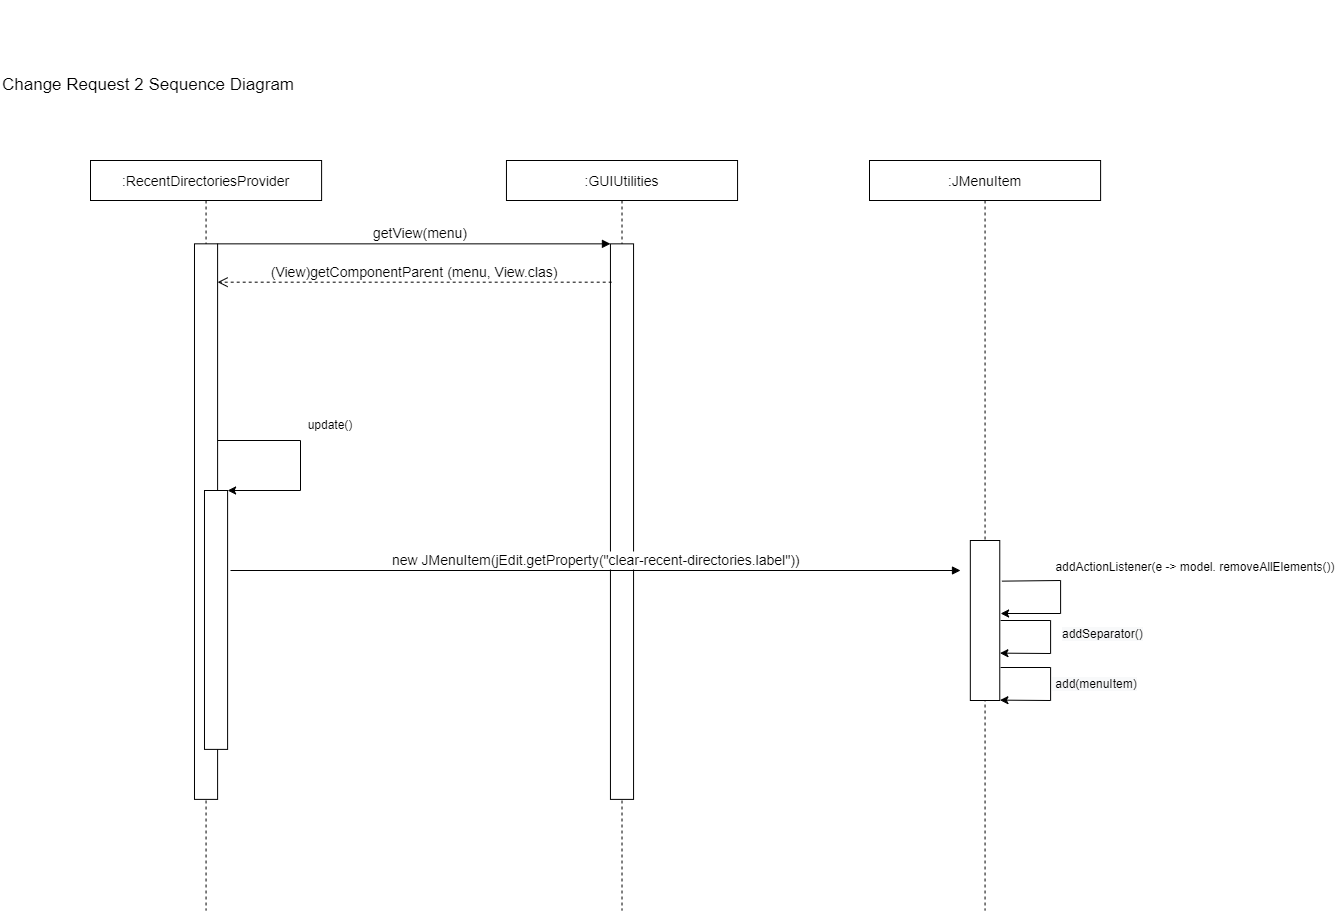

The diagram above was exported from draw.io. Its source (the exported page's mxGraphModel, read from the mxfile embedded in the PNG):
<mxGraphModel dx="2171" dy="1419" grid="1" gridSize="10" guides="1" tooltips="1" connect="1" arrows="1" fold="1" page="1" pageScale="1" pageWidth="850" pageHeight="1100" math="0" shadow="0">
  <root>
    <mxCell id="0" />
    <mxCell id="1" parent="0" />
    <mxCell id="wxjJ344bj31lnfF-qyrw-1" value="" style="endArrow=classic;html=1;rounded=0;fontSize=18;exitX=1.073;exitY=0.254;exitDx=0;exitDy=0;exitPerimeter=0;" edge="1" parent="1" source="B2oQSEZfVPR0pIBKv_4K-9">
      <mxGeometry width="50" height="50" relative="1" as="geometry">
        <mxPoint x="1030.1" y="580" as="sourcePoint" />
        <mxPoint x="1020.0999999999999" y="613" as="targetPoint" />
        <Array as="points">
          <mxPoint x="1080.1" y="580" />
          <mxPoint x="1080.1" y="613" />
        </Array>
      </mxGeometry>
    </mxCell>
    <mxCell id="3nuBFxr9cyL0pnOWT2aG-1" value=":RecentDirectoriesProvider" style="shape=umlLifeline;perimeter=lifelinePerimeter;container=1;collapsible=0;recursiveResize=0;rounded=0;shadow=0;strokeWidth=1;fontSize=14;" parent="1" vertex="1">
      <mxGeometry x="110" y="160" width="231.09787949444106" height="750" as="geometry" />
    </mxCell>
    <mxCell id="3nuBFxr9cyL0pnOWT2aG-2" value="" style="points=[];perimeter=orthogonalPerimeter;rounded=0;shadow=0;strokeWidth=1;fontSize=14;" parent="3nuBFxr9cyL0pnOWT2aG-1" vertex="1">
      <mxGeometry x="103.99343533909077" y="83.33333333333333" width="23.111008816259545" height="555.5555555555555" as="geometry" />
    </mxCell>
    <mxCell id="wxjJ344bj31lnfF-qyrw-6" value="" style="points=[];perimeter=orthogonalPerimeter;rounded=0;shadow=0;strokeWidth=1;fontSize=14;" vertex="1" parent="3nuBFxr9cyL0pnOWT2aG-1">
      <mxGeometry x="113.99000000000001" y="330" width="23.11" height="258.89" as="geometry" />
    </mxCell>
    <mxCell id="wxjJ344bj31lnfF-qyrw-7" value="" style="endArrow=classic;html=1;rounded=0;fontSize=12;" edge="1" parent="3nuBFxr9cyL0pnOWT2aG-1" source="3nuBFxr9cyL0pnOWT2aG-2" target="wxjJ344bj31lnfF-qyrw-6">
      <mxGeometry width="50" height="50" relative="1" as="geometry">
        <mxPoint x="330" y="330" as="sourcePoint" />
        <mxPoint x="250" y="361" as="targetPoint" />
        <Array as="points">
          <mxPoint x="210" y="280" />
          <mxPoint x="210" y="330" />
        </Array>
      </mxGeometry>
    </mxCell>
    <mxCell id="3nuBFxr9cyL0pnOWT2aG-5" value=":GUIUtilities" style="shape=umlLifeline;perimeter=lifelinePerimeter;container=1;collapsible=0;recursiveResize=0;rounded=0;shadow=0;strokeWidth=1;fontSize=14;" parent="1" vertex="1">
      <mxGeometry x="525.9615326882085" y="160" width="231.09787949444106" height="750" as="geometry" />
    </mxCell>
    <mxCell id="3nuBFxr9cyL0pnOWT2aG-6" value="" style="points=[];perimeter=orthogonalPerimeter;rounded=0;shadow=0;strokeWidth=1;fontSize=14;" parent="3nuBFxr9cyL0pnOWT2aG-5" vertex="1">
      <mxGeometry x="103.99343533909077" y="83.34722222222221" width="23.111008816259545" height="555.5416666666666" as="geometry" />
    </mxCell>
    <mxCell id="3nuBFxr9cyL0pnOWT2aG-7" value="(View)getComponentParent (menu, View.clas)" style="verticalAlign=bottom;endArrow=open;dashed=1;endSize=8;shadow=0;strokeWidth=1;exitX=0.054;exitY=0.069;exitDx=0;exitDy=0;exitPerimeter=0;fontSize=14;" parent="1" source="3nuBFxr9cyL0pnOWT2aG-6" target="3nuBFxr9cyL0pnOWT2aG-2" edge="1">
      <mxGeometry relative="1" as="geometry">
        <mxPoint x="468.19360317253813" y="773.8888888888889" as="targetPoint" />
      </mxGeometry>
    </mxCell>
    <mxCell id="3nuBFxr9cyL0pnOWT2aG-8" value="getView(menu)" style="verticalAlign=bottom;endArrow=block;entryX=0;entryY=0;shadow=0;strokeWidth=1;fontSize=14;" parent="1" source="3nuBFxr9cyL0pnOWT2aG-2" target="3nuBFxr9cyL0pnOWT2aG-6" edge="1">
      <mxGeometry x="0.0311" relative="1" as="geometry">
        <mxPoint x="468.19360317253813" y="474.8148148148148" as="sourcePoint" />
        <mxPoint as="offset" />
      </mxGeometry>
    </mxCell>
    <mxCell id="3nuBFxr9cyL0pnOWT2aG-9" value="new JMenuItem(jEdit.getProperty(&quot;clear-recent-directories.label&quot;))" style="verticalAlign=bottom;endArrow=block;shadow=0;strokeWidth=1;fontSize=14;" parent="1" edge="1">
      <mxGeometry relative="1" as="geometry">
        <mxPoint x="250" y="570" as="sourcePoint" />
        <mxPoint x="980" y="570" as="targetPoint" />
      </mxGeometry>
    </mxCell>
    <mxCell id="B2oQSEZfVPR0pIBKv_4K-8" value=":JMenuItem" style="shape=umlLifeline;perimeter=lifelinePerimeter;container=1;collapsible=0;recursiveResize=0;rounded=0;shadow=0;strokeWidth=1;fontSize=14;" parent="1" vertex="1">
      <mxGeometry x="889.0021205055589" y="160" width="231.09787949444106" height="750" as="geometry" />
    </mxCell>
    <mxCell id="wxjJ344bj31lnfF-qyrw-4" value="" style="endArrow=classic;html=1;rounded=0;fontSize=18;entryX=1.005;entryY=0.595;entryDx=0;entryDy=0;entryPerimeter=0;" edge="1" parent="B2oQSEZfVPR0pIBKv_4K-8">
      <mxGeometry width="50" height="50" relative="1" as="geometry">
        <mxPoint x="131.09787949444103" y="460" as="sourcePoint" />
        <mxPoint x="130.41719999999964" y="492.6395499999999" as="targetPoint" />
        <Array as="points">
          <mxPoint x="181.09787949444103" y="460" />
          <mxPoint x="181.09787949444103" y="493" />
        </Array>
      </mxGeometry>
    </mxCell>
    <mxCell id="wxjJ344bj31lnfF-qyrw-9" value="" style="endArrow=classic;html=1;rounded=0;fontSize=18;entryX=1.005;entryY=0.595;entryDx=0;entryDy=0;entryPerimeter=0;" edge="1" parent="B2oQSEZfVPR0pIBKv_4K-8">
      <mxGeometry width="50" height="50" relative="1" as="geometry">
        <mxPoint x="131.09787949444103" y="507" as="sourcePoint" />
        <mxPoint x="130.41719999999964" y="539.6395499999999" as="targetPoint" />
        <Array as="points">
          <mxPoint x="181.09787949444103" y="507" />
          <mxPoint x="181.09787949444103" y="540" />
        </Array>
      </mxGeometry>
    </mxCell>
    <mxCell id="B2oQSEZfVPR0pIBKv_4K-9" value="" style="points=[];perimeter=orthogonalPerimeter;rounded=0;shadow=0;strokeWidth=1;fontSize=14;" parent="1" vertex="1">
      <mxGeometry x="989.8299999999999" y="540" width="29.44" height="160" as="geometry" />
    </mxCell>
    <mxCell id="wxjJ344bj31lnfF-qyrw-3" value="&lt;font style=&quot;font-size: 12px&quot;&gt;addActionListener(e -&amp;gt; model. removeAllElements())&lt;/font&gt;" style="text;html=1;strokeColor=none;fillColor=none;align=center;verticalAlign=middle;whiteSpace=wrap;rounded=0;fontSize=18;" vertex="1" parent="1">
      <mxGeometry x="1070.1" y="550" width="290" height="30" as="geometry" />
    </mxCell>
    <mxCell id="wxjJ344bj31lnfF-qyrw-5" value="&lt;span style=&quot;color: rgb(0 , 0 , 0) ; font-family: &amp;#34;helvetica&amp;#34; ; font-size: 12px ; font-style: normal ; font-weight: 400 ; letter-spacing: normal ; text-align: center ; text-indent: 0px ; text-transform: none ; word-spacing: 0px ; background-color: rgb(248 , 249 , 250) ; display: inline ; float: none&quot;&gt;addSeparator()&lt;/span&gt;" style="text;whiteSpace=wrap;html=1;fontSize=12;" vertex="1" parent="1">
      <mxGeometry x="1080.1" y="620" width="179.9" height="30" as="geometry" />
    </mxCell>
    <mxCell id="wxjJ344bj31lnfF-qyrw-8" value="update()" style="text;html=1;strokeColor=none;fillColor=none;align=center;verticalAlign=middle;whiteSpace=wrap;rounded=0;fontSize=12;" vertex="1" parent="1">
      <mxGeometry x="320" y="410" width="60" height="30" as="geometry" />
    </mxCell>
    <mxCell id="wxjJ344bj31lnfF-qyrw-10" value="&lt;span style=&quot;color: rgb(0 , 0 , 0) ; font-family: &amp;#34;helvetica&amp;#34; ; font-size: 12px ; font-style: normal ; font-weight: 400 ; letter-spacing: normal ; text-align: center ; text-indent: 0px ; text-transform: none ; word-spacing: 0px ; background-color: rgb(248 , 249 , 250) ; display: inline ; float: none&quot;&gt;&amp;nbsp;add(menuItem)&lt;/span&gt;" style="text;whiteSpace=wrap;html=1;fontSize=12;" vertex="1" parent="1">
      <mxGeometry x="1070.1" y="670" width="139.9" height="30" as="geometry" />
    </mxCell>
    <mxCell id="wxjJ344bj31lnfF-qyrw-11" value="&lt;font style=&quot;font-size: 17px&quot;&gt;Change Request 2 Sequence Diagram&lt;/font&gt;" style="text;html=1;strokeColor=none;fillColor=none;align=left;verticalAlign=middle;whiteSpace=wrap;rounded=0;fontSize=12;" vertex="1" parent="1">
      <mxGeometry x="20" width="430" height="170" as="geometry" />
    </mxCell>
  </root>
</mxGraphModel>